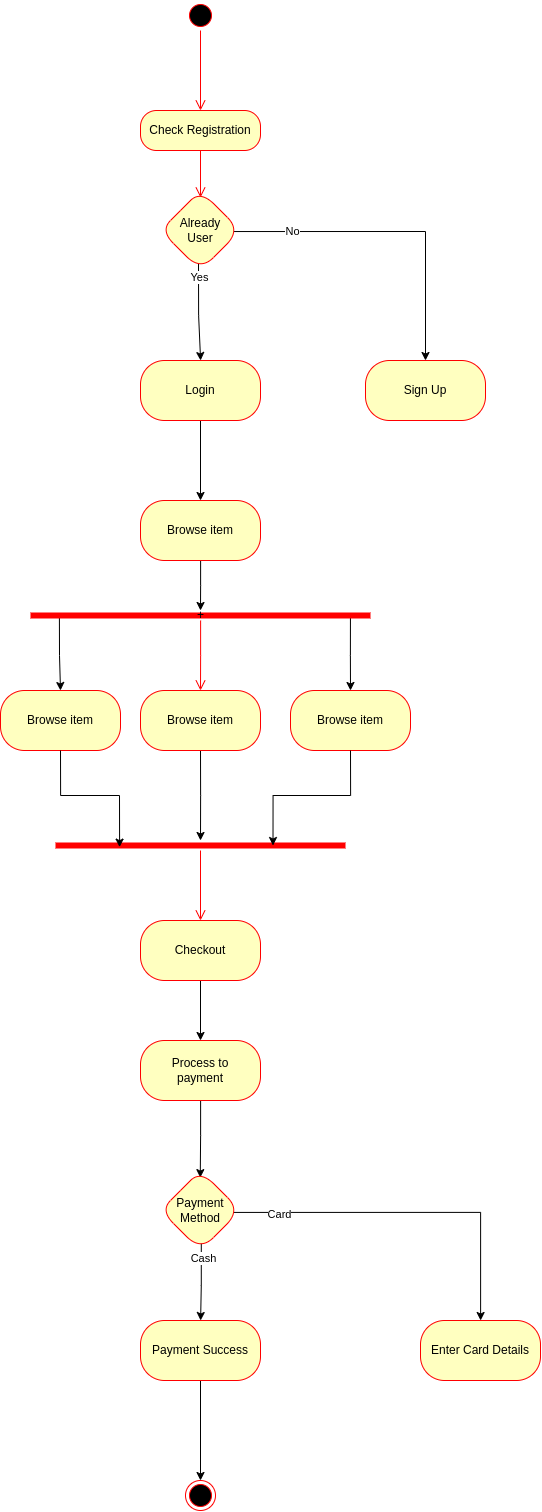

The diagram above was exported from draw.io. Its source (the exported page's mxGraphModel, read from the mxfile embedded in the PNG):
<mxGraphModel dx="3027" dy="891" grid="1" gridSize="10" guides="1" tooltips="1" connect="1" arrows="1" fold="1" page="1" pageScale="1" pageWidth="1169" pageHeight="1654" math="0" shadow="0">
  <root>
    <mxCell id="0" />
    <mxCell id="1" parent="0" />
    <mxCell id="NhgaH84MfGJjpUoJ_4qB-31" value="" style="ellipse;html=1;shape=startState;fillColor=#000000;strokeColor=#ff0000;" vertex="1" parent="1">
      <mxGeometry x="-655" y="30" width="30" height="30" as="geometry" />
    </mxCell>
    <mxCell id="NhgaH84MfGJjpUoJ_4qB-32" value="" style="edgeStyle=orthogonalEdgeStyle;html=1;verticalAlign=bottom;endArrow=open;endSize=8;strokeColor=#ff0000;rounded=0;entryX=0.5;entryY=0;entryDx=0;entryDy=0;" edge="1" source="NhgaH84MfGJjpUoJ_4qB-31" target="NhgaH84MfGJjpUoJ_4qB-33" parent="1">
      <mxGeometry relative="1" as="geometry">
        <mxPoint x="-640" y="120" as="targetPoint" />
      </mxGeometry>
    </mxCell>
    <mxCell id="NhgaH84MfGJjpUoJ_4qB-33" value="Check Registration" style="rounded=1;whiteSpace=wrap;html=1;arcSize=40;fontColor=#000000;fillColor=#ffffc0;strokeColor=#ff0000;" vertex="1" parent="1">
      <mxGeometry x="-700" y="140" width="120" height="40" as="geometry" />
    </mxCell>
    <mxCell id="NhgaH84MfGJjpUoJ_4qB-34" value="" style="edgeStyle=orthogonalEdgeStyle;html=1;verticalAlign=bottom;endArrow=open;endSize=8;strokeColor=#ff0000;rounded=0;entryX=0.5;entryY=0.088;entryDx=0;entryDy=0;entryPerimeter=0;" edge="1" source="NhgaH84MfGJjpUoJ_4qB-33" target="NhgaH84MfGJjpUoJ_4qB-39" parent="1">
      <mxGeometry relative="1" as="geometry">
        <mxPoint x="-640" y="220" as="targetPoint" />
      </mxGeometry>
    </mxCell>
    <mxCell id="NhgaH84MfGJjpUoJ_4qB-35" value="" style="edgeStyle=orthogonalEdgeStyle;rounded=0;orthogonalLoop=1;jettySize=auto;html=1;exitX=0.475;exitY=0.913;exitDx=0;exitDy=0;exitPerimeter=0;" edge="1" source="NhgaH84MfGJjpUoJ_4qB-39" target="NhgaH84MfGJjpUoJ_4qB-41" parent="1">
      <mxGeometry relative="1" as="geometry" />
    </mxCell>
    <mxCell id="NhgaH84MfGJjpUoJ_4qB-36" value="Yes" style="edgeLabel;html=1;align=center;verticalAlign=middle;resizable=0;points=[];" vertex="1" connectable="0" parent="NhgaH84MfGJjpUoJ_4qB-35">
      <mxGeometry x="-0.7381" relative="1" as="geometry">
        <mxPoint as="offset" />
      </mxGeometry>
    </mxCell>
    <mxCell id="NhgaH84MfGJjpUoJ_4qB-37" value="" style="edgeStyle=orthogonalEdgeStyle;rounded=0;orthogonalLoop=1;jettySize=auto;html=1;exitX=0.913;exitY=0.513;exitDx=0;exitDy=0;exitPerimeter=0;" edge="1" source="NhgaH84MfGJjpUoJ_4qB-39" target="NhgaH84MfGJjpUoJ_4qB-42" parent="1">
      <mxGeometry relative="1" as="geometry" />
    </mxCell>
    <mxCell id="NhgaH84MfGJjpUoJ_4qB-38" value="No" style="edgeLabel;html=1;align=center;verticalAlign=middle;resizable=0;points=[];" vertex="1" connectable="0" parent="NhgaH84MfGJjpUoJ_4qB-37">
      <mxGeometry x="-0.6388" y="1" relative="1" as="geometry">
        <mxPoint as="offset" />
      </mxGeometry>
    </mxCell>
    <mxCell id="NhgaH84MfGJjpUoJ_4qB-39" value="Already&lt;div&gt;User&lt;/div&gt;" style="rhombus;whiteSpace=wrap;html=1;fillColor=#ffffc0;strokeColor=#ff0000;fontColor=#000000;rounded=1;arcSize=40;" vertex="1" parent="1">
      <mxGeometry x="-680" y="220" width="80" height="80" as="geometry" />
    </mxCell>
    <mxCell id="NhgaH84MfGJjpUoJ_4qB-40" value="" style="edgeStyle=orthogonalEdgeStyle;rounded=0;orthogonalLoop=1;jettySize=auto;html=1;" edge="1" source="NhgaH84MfGJjpUoJ_4qB-41" target="NhgaH84MfGJjpUoJ_4qB-44" parent="1">
      <mxGeometry relative="1" as="geometry" />
    </mxCell>
    <mxCell id="NhgaH84MfGJjpUoJ_4qB-41" value="Login" style="whiteSpace=wrap;html=1;fillColor=#ffffc0;strokeColor=#ff0000;fontColor=#000000;rounded=1;arcSize=40;" vertex="1" parent="1">
      <mxGeometry x="-700" y="390" width="120" height="60" as="geometry" />
    </mxCell>
    <mxCell id="NhgaH84MfGJjpUoJ_4qB-42" value="Sign Up" style="whiteSpace=wrap;html=1;fillColor=#ffffc0;strokeColor=#ff0000;fontColor=#000000;rounded=1;arcSize=40;" vertex="1" parent="1">
      <mxGeometry x="-475" y="390" width="120" height="60" as="geometry" />
    </mxCell>
    <mxCell id="NhgaH84MfGJjpUoJ_4qB-43" value="" style="edgeStyle=orthogonalEdgeStyle;rounded=0;orthogonalLoop=1;jettySize=auto;html=1;" edge="1" source="NhgaH84MfGJjpUoJ_4qB-44" parent="1">
      <mxGeometry relative="1" as="geometry">
        <mxPoint x="-640" y="640" as="targetPoint" />
      </mxGeometry>
    </mxCell>
    <mxCell id="NhgaH84MfGJjpUoJ_4qB-44" value="Browse item" style="whiteSpace=wrap;html=1;fillColor=#ffffc0;strokeColor=#ff0000;fontColor=#000000;rounded=1;arcSize=40;" vertex="1" parent="1">
      <mxGeometry x="-700" y="530" width="120" height="60" as="geometry" />
    </mxCell>
    <mxCell id="NhgaH84MfGJjpUoJ_4qB-49" style="edgeStyle=orthogonalEdgeStyle;rounded=0;orthogonalLoop=1;jettySize=auto;html=1;exitX=0.085;exitY=0.68;exitDx=0;exitDy=0;exitPerimeter=0;entryX=0.5;entryY=0;entryDx=0;entryDy=0;" edge="1" parent="1" source="NhgaH84MfGJjpUoJ_4qB-45" target="NhgaH84MfGJjpUoJ_4qB-53">
      <mxGeometry relative="1" as="geometry">
        <mxPoint x="-760" y="710" as="targetPoint" />
      </mxGeometry>
    </mxCell>
    <mxCell id="NhgaH84MfGJjpUoJ_4qB-50" style="edgeStyle=orthogonalEdgeStyle;rounded=0;orthogonalLoop=1;jettySize=auto;html=1;exitX=0.941;exitY=0.44;exitDx=0;exitDy=0;exitPerimeter=0;entryX=0.5;entryY=0;entryDx=0;entryDy=0;" edge="1" parent="1" source="NhgaH84MfGJjpUoJ_4qB-45" target="NhgaH84MfGJjpUoJ_4qB-52">
      <mxGeometry relative="1" as="geometry">
        <mxPoint x="-507" y="710" as="targetPoint" />
      </mxGeometry>
    </mxCell>
    <mxCell id="NhgaH84MfGJjpUoJ_4qB-45" value="+" style="shape=line;html=1;strokeWidth=6;strokeColor=#ff0000;" vertex="1" parent="1">
      <mxGeometry x="-810" y="640" width="340" height="10" as="geometry" />
    </mxCell>
    <mxCell id="NhgaH84MfGJjpUoJ_4qB-46" value="" style="edgeStyle=orthogonalEdgeStyle;html=1;verticalAlign=bottom;endArrow=open;endSize=8;strokeColor=#ff0000;rounded=0;" edge="1" source="NhgaH84MfGJjpUoJ_4qB-45" parent="1">
      <mxGeometry relative="1" as="geometry">
        <mxPoint x="-640" y="720" as="targetPoint" />
      </mxGeometry>
    </mxCell>
    <mxCell id="NhgaH84MfGJjpUoJ_4qB-59" style="edgeStyle=orthogonalEdgeStyle;rounded=0;orthogonalLoop=1;jettySize=auto;html=1;exitX=0.5;exitY=1;exitDx=0;exitDy=0;" edge="1" parent="1" source="NhgaH84MfGJjpUoJ_4qB-47">
      <mxGeometry relative="1" as="geometry">
        <mxPoint x="-640" y="870.0000000000002" as="targetPoint" />
      </mxGeometry>
    </mxCell>
    <mxCell id="NhgaH84MfGJjpUoJ_4qB-47" value="Browse item" style="whiteSpace=wrap;html=1;fillColor=#ffffc0;strokeColor=#ff0000;fontColor=#000000;rounded=1;arcSize=40;" vertex="1" parent="1">
      <mxGeometry x="-700" y="720" width="120" height="60" as="geometry" />
    </mxCell>
    <mxCell id="NhgaH84MfGJjpUoJ_4qB-52" value="Browse item" style="whiteSpace=wrap;html=1;fillColor=#ffffc0;strokeColor=#ff0000;fontColor=#000000;rounded=1;arcSize=40;" vertex="1" parent="1">
      <mxGeometry x="-550" y="720" width="120" height="60" as="geometry" />
    </mxCell>
    <mxCell id="NhgaH84MfGJjpUoJ_4qB-53" value="Browse item" style="whiteSpace=wrap;html=1;fillColor=#ffffc0;strokeColor=#ff0000;fontColor=#000000;rounded=1;arcSize=40;" vertex="1" parent="1">
      <mxGeometry x="-840" y="720" width="120" height="60" as="geometry" />
    </mxCell>
    <mxCell id="NhgaH84MfGJjpUoJ_4qB-54" value="" style="shape=line;html=1;strokeWidth=6;strokeColor=#ff0000;" vertex="1" parent="1">
      <mxGeometry x="-785" y="870" width="290" height="10" as="geometry" />
    </mxCell>
    <mxCell id="NhgaH84MfGJjpUoJ_4qB-55" value="" style="edgeStyle=orthogonalEdgeStyle;html=1;verticalAlign=bottom;endArrow=open;endSize=8;strokeColor=#ff0000;rounded=0;entryX=0.5;entryY=0;entryDx=0;entryDy=0;" edge="1" source="NhgaH84MfGJjpUoJ_4qB-54" parent="1" target="NhgaH84MfGJjpUoJ_4qB-61">
      <mxGeometry relative="1" as="geometry">
        <mxPoint x="-640" y="940" as="targetPoint" />
      </mxGeometry>
    </mxCell>
    <mxCell id="NhgaH84MfGJjpUoJ_4qB-57" style="edgeStyle=orthogonalEdgeStyle;rounded=0;orthogonalLoop=1;jettySize=auto;html=1;exitX=0.5;exitY=1;exitDx=0;exitDy=0;entryX=0.221;entryY=0.663;entryDx=0;entryDy=0;entryPerimeter=0;" edge="1" parent="1" source="NhgaH84MfGJjpUoJ_4qB-53" target="NhgaH84MfGJjpUoJ_4qB-54">
      <mxGeometry relative="1" as="geometry" />
    </mxCell>
    <mxCell id="NhgaH84MfGJjpUoJ_4qB-60" style="edgeStyle=orthogonalEdgeStyle;rounded=0;orthogonalLoop=1;jettySize=auto;html=1;exitX=0.5;exitY=1;exitDx=0;exitDy=0;entryX=0.75;entryY=0.5;entryDx=0;entryDy=0;entryPerimeter=0;" edge="1" parent="1" source="NhgaH84MfGJjpUoJ_4qB-52" target="NhgaH84MfGJjpUoJ_4qB-54">
      <mxGeometry relative="1" as="geometry" />
    </mxCell>
    <mxCell id="NhgaH84MfGJjpUoJ_4qB-63" style="edgeStyle=orthogonalEdgeStyle;rounded=0;orthogonalLoop=1;jettySize=auto;html=1;exitX=0.5;exitY=1;exitDx=0;exitDy=0;entryX=0.5;entryY=0;entryDx=0;entryDy=0;" edge="1" parent="1" source="NhgaH84MfGJjpUoJ_4qB-61" target="NhgaH84MfGJjpUoJ_4qB-62">
      <mxGeometry relative="1" as="geometry" />
    </mxCell>
    <mxCell id="NhgaH84MfGJjpUoJ_4qB-61" value="Checkout" style="whiteSpace=wrap;html=1;fillColor=#ffffc0;strokeColor=#ff0000;fontColor=#000000;rounded=1;arcSize=40;" vertex="1" parent="1">
      <mxGeometry x="-700" y="950" width="120" height="60" as="geometry" />
    </mxCell>
    <mxCell id="NhgaH84MfGJjpUoJ_4qB-70" value="" style="edgeStyle=orthogonalEdgeStyle;rounded=0;orthogonalLoop=1;jettySize=auto;html=1;entryX=0.497;entryY=0.089;entryDx=0;entryDy=0;entryPerimeter=0;" edge="1" parent="1" source="NhgaH84MfGJjpUoJ_4qB-62" target="NhgaH84MfGJjpUoJ_4qB-69">
      <mxGeometry relative="1" as="geometry" />
    </mxCell>
    <mxCell id="NhgaH84MfGJjpUoJ_4qB-62" value="Process to&lt;br&gt;payment" style="whiteSpace=wrap;html=1;fillColor=#ffffc0;strokeColor=#ff0000;fontColor=#000000;rounded=1;arcSize=40;" vertex="1" parent="1">
      <mxGeometry x="-700" y="1070" width="120" height="60" as="geometry" />
    </mxCell>
    <mxCell id="NhgaH84MfGJjpUoJ_4qB-72" value="" style="edgeStyle=orthogonalEdgeStyle;rounded=0;orthogonalLoop=1;jettySize=auto;html=1;exitX=0.891;exitY=0.524;exitDx=0;exitDy=0;exitPerimeter=0;" edge="1" parent="1" source="NhgaH84MfGJjpUoJ_4qB-69" target="NhgaH84MfGJjpUoJ_4qB-71">
      <mxGeometry relative="1" as="geometry" />
    </mxCell>
    <mxCell id="NhgaH84MfGJjpUoJ_4qB-75" value="Card" style="edgeLabel;html=1;align=center;verticalAlign=middle;resizable=0;points=[];" vertex="1" connectable="0" parent="NhgaH84MfGJjpUoJ_4qB-72">
      <mxGeometry x="-0.7369" y="-1" relative="1" as="geometry">
        <mxPoint as="offset" />
      </mxGeometry>
    </mxCell>
    <mxCell id="NhgaH84MfGJjpUoJ_4qB-74" value="" style="edgeStyle=orthogonalEdgeStyle;rounded=0;orthogonalLoop=1;jettySize=auto;html=1;exitX=0.51;exitY=0.892;exitDx=0;exitDy=0;exitPerimeter=0;" edge="1" parent="1" source="NhgaH84MfGJjpUoJ_4qB-69" target="NhgaH84MfGJjpUoJ_4qB-73">
      <mxGeometry relative="1" as="geometry">
        <mxPoint x="-640" y="1280" as="sourcePoint" />
      </mxGeometry>
    </mxCell>
    <mxCell id="NhgaH84MfGJjpUoJ_4qB-77" value="Cash" style="edgeLabel;html=1;align=center;verticalAlign=middle;resizable=0;points=[];" vertex="1" connectable="0" parent="NhgaH84MfGJjpUoJ_4qB-74">
      <mxGeometry x="-0.6171" y="1" relative="1" as="geometry">
        <mxPoint as="offset" />
      </mxGeometry>
    </mxCell>
    <mxCell id="NhgaH84MfGJjpUoJ_4qB-69" value="Payment&lt;div&gt;Method&lt;/div&gt;" style="rhombus;whiteSpace=wrap;html=1;fillColor=#ffffc0;strokeColor=#ff0000;fontColor=#000000;rounded=1;arcSize=40;" vertex="1" parent="1">
      <mxGeometry x="-680" y="1200" width="80" height="80" as="geometry" />
    </mxCell>
    <mxCell id="NhgaH84MfGJjpUoJ_4qB-71" value="Enter Card Details" style="whiteSpace=wrap;html=1;fillColor=#ffffc0;strokeColor=#ff0000;fontColor=#000000;rounded=1;arcSize=40;" vertex="1" parent="1">
      <mxGeometry x="-420" y="1350" width="120" height="60" as="geometry" />
    </mxCell>
    <mxCell id="NhgaH84MfGJjpUoJ_4qB-80" style="edgeStyle=orthogonalEdgeStyle;rounded=0;orthogonalLoop=1;jettySize=auto;html=1;exitX=0.5;exitY=1;exitDx=0;exitDy=0;entryX=0.5;entryY=0;entryDx=0;entryDy=0;" edge="1" parent="1" source="NhgaH84MfGJjpUoJ_4qB-73" target="NhgaH84MfGJjpUoJ_4qB-78">
      <mxGeometry relative="1" as="geometry" />
    </mxCell>
    <mxCell id="NhgaH84MfGJjpUoJ_4qB-73" value="Payment Success" style="whiteSpace=wrap;html=1;fillColor=#ffffc0;strokeColor=#ff0000;fontColor=#000000;rounded=1;arcSize=40;" vertex="1" parent="1">
      <mxGeometry x="-700" y="1350" width="120" height="60" as="geometry" />
    </mxCell>
    <mxCell id="NhgaH84MfGJjpUoJ_4qB-78" value="" style="ellipse;html=1;shape=endState;fillColor=#000000;strokeColor=#ff0000;" vertex="1" parent="1">
      <mxGeometry x="-655" y="1510" width="30" height="30" as="geometry" />
    </mxCell>
  </root>
</mxGraphModel>